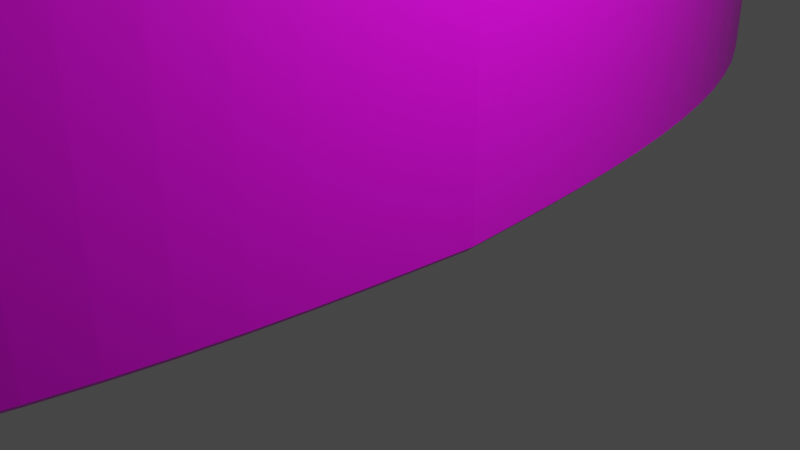 # Source: Cacco.blend  (saved by Blender 2.80.75; exported with 4.5.12 LTS)
import bpy
from mathutils import Matrix  # noqa: F401  (used for matrix-valued properties, if any)

bpy.ops.wm.read_factory_settings(use_empty=True)
scene = bpy.context.scene
scene.name = 'Scene'

# ---- collections
col_collection = bpy.data.collections.new('Collection'); scene.collection.children.link(col_collection)

# ---- images (referenced by path relative to the original .blend; pixels are not part of the script)
import os
ASSET_DIR = os.environ.get("B2B_ASSET_DIR", "")  # directory of the original .blend (textures are referenced by path, not embedded)
HERE = os.path.dirname(os.path.abspath(__file__))  # packed textures are extracted next to this script under _unpacked/

def load_image(name, relpath, width, height, colorspace="sRGB"):
    """Load a texture the original file referenced (path relative to the .blend, or extracted next to this script)."""
    p = next((c for c in (os.path.join(HERE, relpath), os.path.join(ASSET_DIR, relpath)) if relpath and os.path.exists(c)), "")
    if p:
        img = bpy.data.images.load(p, check_existing=True)
        img.name = name
    else:  # same state as the original file: an image datablock whose file is absent (Cycles renders it pink)
        img = bpy.data.images.new(name, width, height)
        img.source = "FILE"
        img.filepath = "//" + (relpath or name)
    img.colorspace_settings.name = colorspace
    return img
img_cacco_tex_png = load_image('Cacco_tex.png', 'Cacco_tex.png', 1024, 1024, 'sRGB')

# ---- materials (node trees are filled in below, after node groups)
mat_material = bpy.data.materials.new('Material')
mat_material.alpha_threshold = 0.0
mat_material.use_transparent_shadow = False
mat_material.line_color = (0.0, 0.0, 0.0, 1.0)

# ---- node groups
ng_auto_smooth = bpy.data.node_groups.new('Auto Smooth', 'GeometryNodeTree')
_s = ng_auto_smooth.interface.new_socket(name='Geometry', in_out='OUTPUT', socket_type='NodeSocketGeometry')
_s = ng_auto_smooth.interface.new_socket(name='Geometry', in_out='INPUT', socket_type='NodeSocketGeometry')
_s = ng_auto_smooth.interface.new_socket(name='Angle', in_out='INPUT', socket_type='NodeSocketFloat')
_s.subtype = 'ANGLE'
_s.min_value = 0.0
_s.max_value = 3.142
ng_auto_smooth.is_modifier = True
_N = ng_auto_smooth.nodes; _L = ng_auto_smooth.links
n0 = _N.new('NodeGroupOutput'); n0.name = 'Group Output'; n0.location = (480, -100)
n1 = _N.new('NodeGroupInput'); n1.name = 'Group Input'; n1.location = (-420, -300)
n2 = _N.new('NodeGroupInput'); n2.name = 'Group Input.001'; n2.location = (-60, -100)
n3 = _N.new('GeometryNodeSetShadeSmooth'); n3.name = 'Set Shade Smooth'; n3.location = (120, -100)
n3.domain = 'EDGE'
n4 = _N.new('GeometryNodeSetShadeSmooth'); n4.name = 'Set Shade Smooth.001'; n4.location = (300, -100)
n5 = _N.new('GeometryNodeInputMeshEdgeAngle'); n5.name = 'Edge Angle'; n5.location = (-420, -220)
n6 = _N.new('GeometryNodeInputEdgeSmooth'); n6.name = 'Is Edge Smooth'; n6.location = (-60, -160)
n7 = _N.new('GeometryNodeInputShadeSmooth'); n7.name = 'Is Face Smooth'; n7.location = (-240, -340)
n8 = _N.new('FunctionNodeBooleanMath'); n8.name = 'Boolean Math'; n8.location = (-60, -220)
n9 = _N.new('FunctionNodeCompare'); n9.name = 'Compare'; n9.location = (-240, -180)
n9.operation = 'LESS_EQUAL'
_L.new(n5.outputs[0], n9.inputs[0])
_L.new(n4.outputs[0], n0.inputs[0])
_L.new(n1.outputs[1], n9.inputs[1])
_L.new(n9.outputs[0], n8.inputs[0])
_L.new(n7.outputs[0], n8.inputs[1])
_L.new(n2.outputs[0], n3.inputs[0])
_L.new(n6.outputs[0], n3.inputs[1])
_L.new(n3.outputs[0], n4.inputs[0])
_L.new(n8.outputs[0], n3.inputs[2])
n0.is_active_output = True

# ---- material node trees
mat_material.use_nodes = True; mat_material.node_tree.nodes.clear()
_N = mat_material.node_tree.nodes; _L = mat_material.node_tree.links
n0 = _N.new('ShaderNodeOutputMaterial'); n0.name = 'Material Output'; n0.location = (300, 300)
n1 = _N.new('ShaderNodeBsdfPrincipled'); n1.name = 'Principled BSDF'; n1.location = (10, 300)
n1.distribution = 'GGX'
n1.subsurface_method = 'BURLEY'
n1.inputs[2].default_value = 0.4
n1.inputs[3].default_value = 1.45
n1.inputs[27].default_value = (0.0, 0.0, 0.0, 1.0)
n1.inputs[28].default_value = 1.0
n2 = _N.new('ShaderNodeTexImage'); n2.name = 'Image Texture'; n2.location = (-280, 280)
n2.image = img_cacco_tex_png
_L.new(n1.outputs[0], n0.inputs[0])
_L.new(n2.outputs[0], n1.inputs[0])
n0.is_active_output = True

# ---- world
world_world = bpy.data.worlds.new('World'); scene.world = world_world
world_world.use_nodes = True; world_world.node_tree.nodes.clear()
_N = world_world.node_tree.nodes; _L = world_world.node_tree.links
n0 = _N.new('ShaderNodeOutputWorld'); n0.name = 'World Output'; n0.location = (300, 300)
n1 = _N.new('ShaderNodeBackground'); n1.name = 'Background'; n1.location = (10, 300)
n1.inputs[0].default_value = (0.05088, 0.05088, 0.05088, 1.0)
_L.new(n1.outputs[0], n0.inputs[0])
n0.is_active_output = True
world_world.color = (0.05088, 0.05088, 0.05088)
world_world.use_sun_shadow = False
world_world.sun_shadow_jitter_overblur = 0.0

# ---- cameras
cam_camera = bpy.data.cameras.new('Camera')
cam_camera.clip_end = 100.0
cam_camera.ortho_scale = 7.314

# ---- lights
light_light = bpy.data.lights.new('Light', 'POINT')
light_light.transmission_factor = 0.0
light_light.energy = 1000.0
light_light.shadow_soft_size = 0.1
light_light.shadow_maximum_resolution = 0.006
light_light.use_absolute_resolution = True

# ---- meshes
me_cube = bpy.data.meshes.new('Cube')
me_cube.from_pydata([(-2.325, -9.868, 4.399), (-2.375, -9.82, 4.468), (-2.421, -9.873, 4.399), (-2.325, -9.868, 0.06952), (-2.421, -9.873, 0.06952), (-2.375, -9.82, 0.0), (-3.778, -8.495, 4.399), (-3.774, -8.594, 4.399), (-3.728, -8.543, 4.468), (-3.728, -8.543, 0.0), (-3.774, -8.594, 0.06952), (-3.778, -8.495, 0.06952), (-0.9072, 0.0, 0.0), (-0.977, 0.0, 0.06952), (0.953, 0.0, 4.468), (1.023, 0.0, 4.399), (-0.977, 0.0, 4.399), (-0.9072, 0.0, 4.468), (1.023, 0.0, 0.06952), (0.953, 0.0, 0.0), (-1.588, -4.525, 0.06952), (-1.519, -4.539, 0.0), (0.3122, -4.918, 4.399), (0.2435, -4.904, 4.468), (-1.588, -4.525, 4.399), (-1.519, -4.539, 4.468), (0.3122, -4.918, 0.06952), (0.2435, -4.904, 0.0), (-2.37, -6.608, 0.0), (-2.434, -6.581, 0.06952), (-0.716, -7.307, 4.468), (-0.6527, -7.334, 4.399), (-2.37, -6.608, 4.468), (-2.434, -6.581, 4.399), (-0.716, -7.307, 0.0), (-0.6527, -7.334, 0.06952), (-1.09, -2.346, 4.468), (-1.16, -2.341, 4.399), (0.7249, -2.46, 0.0), (0.7945, -2.464, 0.06952), (-1.09, -2.346, 0.0), (-1.16, -2.341, 0.06952), (0.7249, -2.46, 4.468), (0.7945, -2.464, 4.399), (-2.674, -7.101, 0.0), (-3.008, -7.586, 0.0), (-3.363, -8.066, 0.0), (-2.171, -6.081, 0.06952), (-1.945, -5.571, 0.06952), (-1.752, -5.051, 0.06952), (-1.079, -7.925, 4.468), (-1.487, -8.552, 4.468), (-1.924, -9.185, 4.468), (-0.3429, -6.723, 4.399), (-0.08447, -6.12, 4.399), (0.1311, -5.52, 4.399), (-1.03, -1.77, 4.468), (-0.9819, -1.186, 4.468), (-0.9424, -0.5944, 4.468), (-1.237, -2.902, 4.399), (-1.332, -3.452, 4.399), (-1.449, -3.992, 4.399), (0.797, -1.845, 0.0), (0.8563, -1.23, 0.0), (0.9068, -0.6147, 0.0), (0.7053, -3.082, 0.06952), (0.5966, -3.698, 0.06952), (0.4663, -4.311, 0.06952), (-1.167, -2.909, 0.0), (-1.263, -3.461, 0.0), (-1.379, -4.004, 0.0), (-1.1, -1.767, 0.06952), (-1.052, -1.184, 0.06952), (-1.012, -0.5936, 0.06952), (0.6357, -3.075, 4.468), (0.5272, -3.689, 4.468), (0.3972, -4.299, 4.468), (0.8668, -1.848, 4.399), (0.9261, -1.231, 4.399), (0.9767, -0.6156, 4.399), (-2.106, -6.104, 4.468), (-1.878, -5.59, 4.468), (-1.684, -5.068, 4.468), (-2.734, -7.07, 4.399), (-3.065, -7.55, 4.399), (-3.417, -8.024, 4.399), (-0.4083, -6.7, 0.0), (-0.1513, -6.101, 0.0), (0.06314, -5.504, 0.0), (-1.018, -7.956, 0.06952), (-1.429, -8.588, 0.06952), (-1.87, -9.226, 0.06952), (-1.684, -5.068, 0.0), (-1.878, -5.59, 0.0), (-2.106, -6.104, 0.0), (-3.417, -8.024, 0.06952), (-3.065, -7.55, 0.06952), (-2.734, -7.07, 0.06952), (0.06314, -5.504, 4.468), (-0.1513, -6.101, 4.468), (-0.4083, -6.7, 4.468), (-1.87, -9.226, 4.399), (-1.429, -8.588, 4.399), (-1.018, -7.956, 4.399), (-3.363, -8.066, 4.468), (-3.008, -7.586, 4.468), (-2.674, -7.101, 4.468), (-1.752, -5.051, 4.399), (-1.945, -5.571, 4.399), (-2.171, -6.081, 4.399), (-1.924, -9.185, 0.0), (-1.487, -8.552, 0.0), (-1.079, -7.925, 0.0), (0.1311, -5.52, 0.06952), (-0.08447, -6.12, 0.06952), (-0.3429, -6.723, 0.06952), (-1.379, -4.004, 4.468), (-1.263, -3.461, 4.468), (-1.167, -2.909, 4.468), (-1.012, -0.5936, 4.399), (-1.052, -1.184, 4.399), (-1.1, -1.767, 4.399), (0.3972, -4.299, 0.0), (0.5272, -3.689, 0.0), (0.6357, -3.075, 0.0), (0.9767, -0.6156, 0.06952), (0.9261, -1.231, 0.06952), (0.8668, -1.848, 0.06952), (-0.9424, -0.5944, 0.0), (-0.9819, -1.186, 0.0), (-1.03, -1.77, 0.0), (-1.449, -3.992, 0.06952), (-1.332, -3.452, 0.06952), (-1.237, -2.902, 0.06952), (0.9068, -0.6147, 4.468), (0.8563, -1.23, 4.468), (0.797, -1.845, 4.468), (0.4663, -4.311, 4.399), (0.5966, -3.698, 4.399), (0.7053, -3.082, 4.399)], [], [(34, 112, 44, 28), (46, 110, 5, 9), (50, 106, 105, 51), (51, 105, 104, 52), (106, 50, 30, 32), (52, 104, 8, 1), (2, 7, 10, 4), (68, 124, 123, 69), (49, 107, 24, 20), (33, 109, 47, 29), (48, 108, 107, 49), (65, 139, 138, 66), (69, 123, 122, 70), (67, 137, 22, 26), (71, 121, 120, 72), (43, 139, 65, 39), (66, 138, 137, 67), (38, 124, 68, 40), (70, 122, 27, 21), (74, 118, 117, 75), (75, 117, 116, 76), (118, 74, 42, 36), (76, 116, 25, 23), (7, 2, 1, 8), (9, 5, 4, 10), (73, 119, 16, 13), (37, 121, 71, 41), (72, 120, 119, 73), (4, 5, 3), (11, 9, 10), (2, 4, 3, 0), (6, 7, 8), (44, 45, 96, 97), (10, 7, 6, 11), (28, 44, 97, 29), (95, 46, 9, 11), (45, 46, 95, 96), (99, 81, 80, 100), (50, 51, 102, 103), (89, 103, 102, 90), (98, 82, 81, 99), (51, 52, 101, 102), (101, 52, 1, 0), (30, 50, 103, 31), (62, 63, 126, 127), (56, 57, 120, 121), (63, 64, 125, 126), (36, 56, 121, 37), (17, 16, 119, 58), (57, 58, 119, 120), (75, 76, 137, 138), (19, 18, 125, 64), (38, 62, 127, 39), (74, 75, 138, 139), (68, 69, 132, 133), (40, 68, 133, 41), (131, 70, 21, 20), (69, 70, 131, 132), (87, 88, 113, 114), (137, 76, 23, 22), (42, 74, 139, 43), (86, 87, 114, 115), (80, 81, 108, 109), (32, 80, 109, 33), (107, 82, 25, 24), (81, 82, 107, 108), (104, 105, 84, 85), (113, 88, 27, 26), (34, 86, 115, 35), (110, 111, 90, 91), (111, 112, 89, 90), (91, 101, 0, 3), (113, 55, 54, 114), (31, 103, 89, 35), (90, 102, 101, 91), (115, 53, 31, 35), (95, 85, 84, 96), (26, 22, 55, 113), (114, 54, 53, 115), (34, 35, 89, 112), (5, 110, 91, 3), (98, 99, 54, 55), (92, 93, 48, 49), (8, 104, 85, 6), (32, 33, 83, 106), (105, 106, 83, 84), (99, 100, 53, 54), (30, 31, 53, 100), (22, 23, 98, 55), (134, 135, 78, 79), (135, 136, 77, 78), (20, 21, 92, 49), (28, 29, 47, 94), (93, 94, 47, 48), (128, 129, 72, 73), (97, 83, 33, 29), (131, 61, 60, 132), (6, 85, 95, 11), (96, 84, 83, 97), (23, 25, 82, 98), (100, 80, 32, 30), (92, 88, 87, 93), (93, 87, 86, 94), (21, 27, 88, 92), (94, 86, 34, 28), (134, 58, 57, 135), (135, 57, 56, 136), (42, 43, 77, 136), (15, 14, 134, 79), (122, 123, 66, 67), (116, 117, 60, 61), (13, 12, 128, 73), (40, 41, 71, 130), (129, 130, 71, 72), (123, 124, 65, 66), (38, 39, 65, 124), (26, 27, 122, 67), (1, 2, 0), (45, 111, 110, 46), (24, 25, 116, 61), (36, 37, 59, 118), (117, 118, 59, 60), (133, 59, 37, 41), (125, 79, 78, 126), (24, 61, 131, 20), (132, 60, 59, 133), (14, 17, 58, 134), (136, 56, 36, 42), (128, 64, 63, 129), (129, 63, 62, 130), (12, 19, 64, 128), (130, 62, 38, 40), (44, 112, 111, 45), (127, 77, 43, 39), (47, 109, 108, 48), (18, 15, 79, 125), (126, 78, 77, 127)])
_uv = me_cube.uv_layers.new(name='UVMap')
_uv.uv.foreach_set('vector', [0.5976, 0.172, 0.6065, 0.1306, 0.7113, 0.1473, 0.7034, 0.1806, 0.7321, 0.0804, 0.6306, 0.04429, 0.6442, 0.000234, 0.7437, 0.04688, 0.8037, 0.4826, 0.9085, 0.4659, 0.9183, 0.4994, 0.815, 0.5254, 0.815, 0.5254, 0.9183, 0.4994, 0.9293, 0.5329, 0.8278, 0.569, 0.9085, 0.4659, 0.8037, 0.4826, 0.7948, 0.4412, 0.9006, 0.4326, 0.8278, 0.569, 0.9293, 0.5329, 0.9409, 0.5664, 0.8414, 0.613, 0.5977, 0.6652, 0.5977, 0.7752, 0.3418, 0.7752, 0.3418, 0.6652, 0.7044, 0.4105, 0.6002, 0.4346, 0.5949, 0.3981, 0.6996, 0.3777, 0.5589, 0.3033, 0.3031, 0.3033, 0.3031, 0.2707, 0.5589, 0.2707, 0.3031, 0.4024, 0.3031, 0.369, 0.5589, 0.369, 0.5589, 0.4024, 0.5589, 0.336, 0.3031, 0.336, 0.3031, 0.3033, 0.5589, 0.3033, 0.2731, 0.4449, 0.01729, 0.4449, 0.01729, 0.4079, 0.2731, 0.4079, 0.6996, 0.3777, 0.5949, 0.3981, 0.5909, 0.3615, 0.696, 0.3451, 0.2731, 0.3709, 0.01729, 0.3709, 0.01729, 0.3338, 0.2731, 0.3338, 0.5589, 0.1049, 0.3031, 0.1049, 0.3031, 0.07034, 0.5589, 0.07034, 0.01729, 0.4818, 0.01729, 0.4449, 0.2731, 0.4449, 0.2731, 0.4818, 0.2731, 0.4079, 0.01729, 0.4079, 0.01729, 0.3709, 0.2731, 0.3709, 0.6066, 0.4708, 0.6002, 0.4346, 0.7044, 0.4105, 0.7105, 0.4435, 0.696, 0.3451, 0.5909, 0.3615, 0.5883, 0.3247, 0.694, 0.3125, 0.7974, 0.1787, 0.9016, 0.2028, 0.8968, 0.2355, 0.7921, 0.2151, 0.7921, 0.2151, 0.8968, 0.2355, 0.8932, 0.2681, 0.7881, 0.2518, 0.9016, 0.2028, 0.7974, 0.1787, 0.8038, 0.1425, 0.9077, 0.1697, 0.7881, 0.2518, 0.8932, 0.2681, 0.8912, 0.3008, 0.7855, 0.2886, 0.9487, 0.818, 0.9487, 0.7081, 0.9545, 0.7082, 0.9545, 0.8181, 0.9482, 0.7081, 0.9482, 0.818, 0.9424, 0.8181, 0.9424, 0.7081, 0.5589, 0.03538, 0.3031, 0.03537, 0.3031, 0.000234, 0.5589, 0.0002348, 0.3031, 0.139, 0.3031, 0.1049, 0.5589, 0.1049, 0.5589, 0.139, 0.5589, 0.07034, 0.3031, 0.07034, 0.3031, 0.03537, 0.5589, 0.03538, 0.9765, 0.7138, 0.9714, 0.7109, 0.9765, 0.7081, 0.9605, 0.7109, 0.9655, 0.7081, 0.9655, 0.7139, 0.9419, 0.7081, 0.9419, 0.9639, 0.9362, 0.9639, 0.9362, 0.7081, 0.955, 0.711, 0.96, 0.7081, 0.96, 0.7139, 0.1418, 0.8905, 0.1077, 0.8835, 0.1086, 0.8779, 0.1424, 0.8848, 0.9299, 0.9639, 0.9299, 0.7081, 0.9358, 0.7081, 0.9358, 0.9639, 0.1756, 0.8961, 0.1418, 0.8905, 0.1424, 0.8848, 0.1759, 0.8903, 0.07466, 0.8701, 0.0733, 0.8757, 0.03878, 0.8674, 0.04055, 0.8619, 0.1077, 0.8835, 0.0733, 0.8757, 0.07466, 0.8701, 0.1086, 0.8779, 0.7855, 0.3631, 0.8919, 0.3664, 0.8951, 0.3995, 0.7888, 0.4015, 0.5257, 0.9746, 0.5692, 0.9669, 0.5701, 0.9725, 0.5263, 0.9803, 0.2731, 0.1371, 0.01729, 0.1371, 0.01729, 0.09258, 0.2731, 0.09258, 0.7845, 0.3256, 0.8906, 0.3335, 0.8919, 0.3664, 0.7855, 0.3631, 0.5692, 0.9669, 0.6138, 0.9581, 0.6151, 0.9637, 0.5701, 0.9725, 0.6151, 0.9637, 0.6138, 0.9581, 0.6589, 0.9487, 0.6606, 0.9542, 0.4838, 0.9807, 0.5257, 0.9746, 0.5263, 0.9803, 0.484, 0.9865, 0.5515, 0.9223, 0.5875, 0.9164, 0.5887, 0.9221, 0.5526, 0.928, 0.142, 0.8442, 0.1078, 0.8384, 0.109, 0.8327, 0.1432, 0.8385, 0.5875, 0.9164, 0.6234, 0.9101, 0.6247, 0.9158, 0.5887, 0.9221, 0.1758, 0.8494, 0.142, 0.8442, 0.1432, 0.8385, 0.1769, 0.8436, 0.03878, 0.8258, 0.04009, 0.8201, 0.07464, 0.8265, 0.07338, 0.8322, 0.1078, 0.8384, 0.07338, 0.8322, 0.07464, 0.8265, 0.109, 0.8327, 0.2572, 0.9814, 0.2939, 0.9845, 0.2933, 0.9903, 0.2564, 0.9872, 0.6593, 0.9037, 0.6606, 0.9093, 0.6247, 0.9158, 0.6234, 0.9101, 0.5153, 0.9278, 0.5515, 0.9223, 0.5526, 0.928, 0.5163, 0.9335, 0.2206, 0.9775, 0.2572, 0.9814, 0.2564, 0.9872, 0.2196, 0.9832, 0.4061, 0.8955, 0.3731, 0.8989, 0.3723, 0.8931, 0.4051, 0.8897, 0.4394, 0.8911, 0.4061, 0.8955, 0.4051, 0.8897, 0.4383, 0.8854, 0.3398, 0.8956, 0.3404, 0.9014, 0.3077, 0.9028, 0.3073, 0.897, 0.3731, 0.8989, 0.3404, 0.9014, 0.3398, 0.8956, 0.3723, 0.8931, 0.2941, 0.9419, 0.3316, 0.9424, 0.332, 0.9482, 0.2943, 0.9477, 0.2933, 0.9903, 0.2939, 0.9845, 0.3308, 0.9865, 0.3303, 0.9923, 0.1841, 0.9728, 0.2206, 0.9775, 0.2196, 0.9832, 0.1831, 0.9785, 0.2557, 0.9398, 0.2941, 0.9419, 0.2943, 0.9477, 0.2556, 0.9456, 0.4062, 0.8582, 0.3731, 0.8605, 0.3733, 0.8547, 0.4062, 0.8524, 0.4396, 0.8543, 0.4062, 0.8582, 0.4062, 0.8524, 0.4393, 0.8485, 0.3405, 0.8556, 0.3402, 0.8614, 0.3075, 0.8611, 0.3079, 0.8552, 0.3731, 0.8605, 0.3402, 0.8614, 0.3405, 0.8556, 0.3733, 0.8547, 0.5419, 0.8339, 0.5075, 0.8418, 0.5066, 0.8361, 0.5405, 0.8283, 0.332, 0.9482, 0.3316, 0.9424, 0.3686, 0.9415, 0.3691, 0.9473, 0.2156, 0.9357, 0.2557, 0.9398, 0.2556, 0.9456, 0.2154, 0.9415, 0.08565, 0.9131, 0.1302, 0.9219, 0.1293, 0.9275, 0.08432, 0.9187, 0.1302, 0.9219, 0.1737, 0.9296, 0.1731, 0.9353, 0.1293, 0.9275, 0.2731, 0.04674, 0.01729, 0.04674, 0.01729, 0.000234, 0.2731, 0.0002344, 0.2731, 0.2967, 0.01729, 0.2967, 0.01729, 0.259, 0.2731, 0.259, 0.01729, 0.1798, 0.01729, 0.1371, 0.2731, 0.1371, 0.2731, 0.1798, 0.2731, 0.09258, 0.01729, 0.09258, 0.01729, 0.04674, 0.2731, 0.04674, 0.2731, 0.2202, 0.01729, 0.2202, 0.01729, 0.1798, 0.2731, 0.1798, 0.5589, 0.5056, 0.3031, 0.5056, 0.3031, 0.4708, 0.5589, 0.4708, 0.2731, 0.3338, 0.01729, 0.3338, 0.01729, 0.2967, 0.2731, 0.2967, 0.2731, 0.259, 0.01729, 0.259, 0.01729, 0.2202, 0.2731, 0.2202, 0.2156, 0.9357, 0.2154, 0.9415, 0.1731, 0.9353, 0.1737, 0.9296, 0.04052, 0.9037, 0.08565, 0.9131, 0.08432, 0.9187, 0.03878, 0.9092, 0.3678, 0.9874, 0.4053, 0.9869, 0.4051, 0.9927, 0.3674, 0.9932, 0.275, 0.9032, 0.2421, 0.9023, 0.2419, 0.8965, 0.2747, 0.8974, 0.5764, 0.8256, 0.5419, 0.8339, 0.5405, 0.8283, 0.5747, 0.8201, 0.4396, 0.8543, 0.4393, 0.8485, 0.4728, 0.843, 0.4734, 0.8487, 0.5075, 0.8418, 0.4734, 0.8487, 0.4728, 0.843, 0.5066, 0.8361, 0.4053, 0.9869, 0.4437, 0.9848, 0.4438, 0.9906, 0.4051, 0.9927, 0.4838, 0.9807, 0.484, 0.9865, 0.4438, 0.9906, 0.4437, 0.9848, 0.3303, 0.9923, 0.3308, 0.9865, 0.3678, 0.9874, 0.3674, 0.9932, 0.07598, 0.9551, 0.1119, 0.9614, 0.1107, 0.9671, 0.07469, 0.9608, 0.1119, 0.9614, 0.1479, 0.9673, 0.1468, 0.973, 0.1107, 0.9671, 0.3073, 0.897, 0.3077, 0.9028, 0.275, 0.9032, 0.2747, 0.8974, 0.1756, 0.8961, 0.1759, 0.8903, 0.209, 0.8942, 0.209, 0.9, 0.2421, 0.9023, 0.209, 0.9, 0.209, 0.8942, 0.2419, 0.8965, 0.5418, 0.874, 0.5074, 0.8802, 0.5062, 0.8745, 0.5406, 0.8683, 0.5589, 0.4363, 0.3031, 0.4363, 0.3031, 0.4024, 0.5589, 0.4024, 0.5589, 0.2381, 0.3031, 0.2381, 0.3031, 0.2055, 0.5589, 0.2055, 0.3031, 0.5407, 0.3031, 0.5056, 0.5589, 0.5056, 0.5589, 0.5407, 0.5589, 0.4708, 0.3031, 0.4708, 0.3031, 0.4363, 0.5589, 0.4363, 0.7855, 0.2886, 0.8912, 0.3008, 0.8906, 0.3335, 0.7845, 0.3256, 0.7888, 0.4015, 0.8951, 0.3995, 0.9006, 0.4326, 0.7948, 0.4412, 0.6934, 0.2797, 0.5873, 0.2877, 0.5883, 0.2502, 0.6947, 0.2468, 0.6947, 0.2468, 0.5883, 0.2502, 0.5916, 0.2118, 0.6979, 0.2138, 0.694, 0.3125, 0.5883, 0.3247, 0.5873, 0.2877, 0.6934, 0.2797, 0.6979, 0.2138, 0.5916, 0.2118, 0.5976, 0.172, 0.7034, 0.1806, 0.8277, 0.03559, 0.9319, 0.06871, 0.9232, 0.1026, 0.8192, 0.07103, 0.8192, 0.07103, 0.9232, 0.1026, 0.915, 0.1363, 0.8111, 0.1066, 0.1841, 0.9728, 0.1831, 0.9785, 0.1468, 0.973, 0.1479, 0.9673, 0.03878, 0.9543, 0.04012, 0.9487, 0.07598, 0.9551, 0.07469, 0.9608, 0.4055, 0.9395, 0.4422, 0.9364, 0.443, 0.9422, 0.4061, 0.9453, 0.2748, 0.8596, 0.2421, 0.8571, 0.2429, 0.8514, 0.2754, 0.8538, 0.5751, 0.8619, 0.5764, 0.8676, 0.5418, 0.874, 0.5406, 0.8683, 0.4394, 0.8911, 0.4383, 0.8854, 0.472, 0.8803, 0.4732, 0.886, 0.5074, 0.8802, 0.4732, 0.886, 0.472, 0.8803, 0.5062, 0.8745, 0.4422, 0.9364, 0.4788, 0.9325, 0.4798, 0.9382, 0.443, 0.9422, 0.5153, 0.9278, 0.5163, 0.9335, 0.4798, 0.9382, 0.4788, 0.9325, 0.3691, 0.9473, 0.3686, 0.9415, 0.4055, 0.9395, 0.4061, 0.9453, 0.971, 0.7139, 0.966, 0.7108, 0.971, 0.7081, 0.7211, 0.1139, 0.6178, 0.0879, 0.6306, 0.04429, 0.7321, 0.0804, 0.3079, 0.8552, 0.3075, 0.8611, 0.2748, 0.8596, 0.2754, 0.8538, 0.1758, 0.8494, 0.1769, 0.8436, 0.2101, 0.8479, 0.2091, 0.8537, 0.2421, 0.8571, 0.2091, 0.8537, 0.2101, 0.8479, 0.2429, 0.8514, 0.5589, 0.1725, 0.3031, 0.1725, 0.3031, 0.139, 0.5589, 0.139, 0.2731, 0.5916, 0.01729, 0.5916, 0.01729, 0.555, 0.2731, 0.555, 0.3031, 0.2707, 0.3031, 0.2381, 0.5589, 0.2381, 0.5589, 0.2707, 0.5589, 0.2055, 0.3031, 0.2055, 0.3031, 0.1725, 0.5589, 0.1725, 0.8365, 0.000234, 0.9409, 0.0347, 0.9319, 0.06871, 0.8277, 0.03559, 0.8111, 0.1066, 0.915, 0.1363, 0.9077, 0.1697, 0.8038, 0.1425, 0.7347, 0.5445, 0.6305, 0.5777, 0.622, 0.5422, 0.726, 0.5106, 0.726, 0.5106, 0.622, 0.5422, 0.6139, 0.5066, 0.7178, 0.4769, 0.7437, 0.5786, 0.6393, 0.613, 0.6305, 0.5777, 0.7347, 0.5445, 0.7178, 0.4769, 0.6139, 0.5066, 0.6066, 0.4708, 0.7105, 0.4435, 0.7113, 0.1473, 0.6065, 0.1306, 0.6178, 0.0879, 0.7211, 0.1139, 0.2731, 0.5185, 0.01729, 0.5185, 0.01729, 0.4818, 0.2731, 0.4818, 0.5589, 0.369, 0.3031, 0.369, 0.3031, 0.336, 0.5589, 0.336, 0.2731, 0.628, 0.01729, 0.628, 0.01729, 0.5916, 0.2731, 0.5916, 0.2731, 0.555, 0.01729, 0.555, 0.01729, 0.5185, 0.2731, 0.5185])
me_cube.materials.append(mat_material)
me_cube.use_remesh_preserve_volume = False
me_cube.use_remesh_preserve_attributes = False
me_cube.use_mirror_vertex_groups = False
me_cube.update()

# ---- objects
ob_cube = bpy.data.objects.new('Cube', me_cube)
ob_light = bpy.data.objects.new('Light', light_light)
ob_camera = bpy.data.objects.new('Camera', cam_camera)

# ---- transforms, parenting, visibility, modifiers, constraints
ob_cube.location = (0.0, 0.0, 0.0)
ob_cube.lock_rotations_4d = False
ob_cube.empty_display_type = 'ARROWS'
ob_cube.lineart.crease_threshold = 0.0
_m = ob_cube.modifiers.new('Mirror', 'MIRROR')
_m.use_axis = (False, True, False)
_m.use_clip = True
_m = ob_cube.modifiers.new('Auto Smooth', 'NODES')
_m.node_group = ng_auto_smooth
_gi = [s.identifier for s in ng_auto_smooth.interface.items_tree if s.item_type == 'SOCKET' and s.in_out == 'INPUT']
_m[_gi[1]] = 3.142  # Angle
ob_light.location = (4.076, 1.005, 5.904)
ob_light.rotation_euler = (0.6503, 0.05522, 1.866)
ob_light.lock_rotations_4d = False
ob_light.empty_display_type = 'ARROWS'
ob_light.color = (0.0, 0.0, 0.0, 0.0)
ob_light.lineart.crease_threshold = 0.0
ob_camera.location = (7.359, -6.926, 4.958)
ob_camera.rotation_euler = (1.109, 0.0, 0.8149)
ob_camera.lock_rotations_4d = False
ob_camera.empty_display_type = 'ARROWS'
ob_camera.color = (0.0, 0.0, 0.0, 0.0)
ob_camera.display_type = 'WIRE'
ob_camera.lineart.crease_threshold = 0.0

# ---- collection membership
col_collection.objects.link(ob_cube)
col_collection.objects.link(ob_light)
col_collection.objects.link(ob_camera)

# ---- scene / render settings (as saved in the file)
scene.camera = ob_camera
scene.frame_start = 1; scene.frame_end = 250; scene.frame_set(1)
scene.render.engine = 'BLENDER_EEVEE_NEXT'
scene.cycles.use_denoising = False
scene.cycles.samples = 128
scene.cycles.sampling_pattern = 'TABULATED_SOBOL'
scene.cycles.use_adaptive_sampling = False
scene.cycles.use_light_tree = False
scene.view_settings.view_transform = 'Filmic'
bpy.context.view_layer.update()
